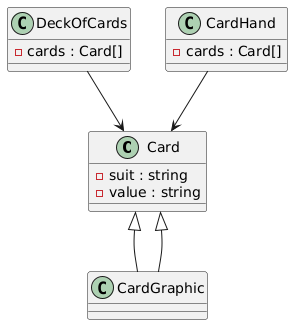

The diagram above was rendered by PlantUML. Its source (embedded in the PNG):
@startuml
class Card {
  -suit : string
  -value : string
}

class CardGraphic extends Card

class DeckOfCards {
  -cards : Card[]
}

class CardHand {
  -cards : Card[]
}

CardGraphic --|> Card
DeckOfCards --> Card
CardHand --> Card
@enduml